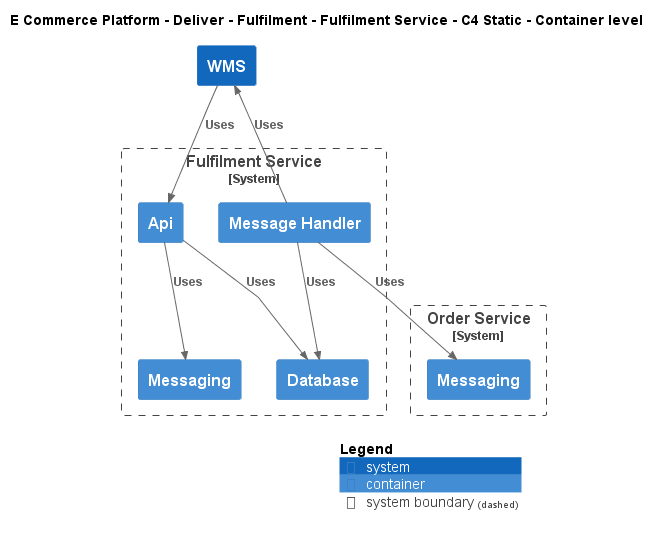

The diagram above was rendered by PlantUML. Its source (embedded in the PNG):
@startuml
!include ..\..\..\..\..\.c4s\C4_Container.puml

AddElementTag("c4interflow:lifecycle:new", $bgColor=green, $fontColor=#ffffff, $borderColor=green, $shadowing="False")
AddElementTag("c4interflow:lifecycle:changed", $bgColor=orange, $fontColor=#ffffff, $borderColor=orange, $shadowing="False")
AddElementTag("c4interflow:lifecycle:removed", $bgColor=red, $fontColor=#ffffff, $borderColor=red, $shadowing="False")

AddRelTag("c4interflow:lifecycle:new", $textColor=green, $lineColor=green)
AddRelTag("c4interflow:lifecycle:changed", $textColor=orange, $lineColor=orange)
AddRelTag("c4interflow:lifecycle:removed", $textColor=red, $lineColor=red)

SHOW_PERSON_PORTRAIT()
LAYOUT_TOP_DOWN()

skinparam linetype polyline

title E Commerce Platform - Deliver - Fulfilment - Fulfilment Service - C4 Static - Container level


System_Boundary(ECommercePlatform.Deliver.Fulfilment.SoftwareSystems.FulfilmentService, "Fulfilment Service") {
    Container(ECommercePlatform.Deliver.Fulfilment.SoftwareSystems.FulfilmentService.Containers.Api, "Api", "", "")
    Container(ECommercePlatform.Deliver.Fulfilment.SoftwareSystems.FulfilmentService.Containers.Database, "Database", "", "")
    Container(ECommercePlatform.Deliver.Fulfilment.SoftwareSystems.FulfilmentService.Containers.Messaging, "Messaging", "", "")
    Container(ECommercePlatform.Deliver.Fulfilment.SoftwareSystems.FulfilmentService.Containers.MessageHandler, "Message Handler", "", "")
}

System_Boundary(ECommercePlatform.GenerateDemand.OrderManagement.SoftwareSystems.OrderService, "Order Service") {
    Container(ECommercePlatform.GenerateDemand.OrderManagement.SoftwareSystems.OrderService.Containers.Messaging, "Messaging", "", "")
}
System(ECommercePlatform.Deliver.Fulfilment.SoftwareSystems.WMS, "WMS", "")

Rel(ECommercePlatform.Deliver.Fulfilment.SoftwareSystems.FulfilmentService.Containers.Api, ECommercePlatform.Deliver.Fulfilment.SoftwareSystems.FulfilmentService.Containers.Database, "Uses")
Rel(ECommercePlatform.Deliver.Fulfilment.SoftwareSystems.FulfilmentService.Containers.Api, ECommercePlatform.Deliver.Fulfilment.SoftwareSystems.FulfilmentService.Containers.Messaging, "Uses")
Rel(ECommercePlatform.Deliver.Fulfilment.SoftwareSystems.FulfilmentService.Containers.MessageHandler, ECommercePlatform.GenerateDemand.OrderManagement.SoftwareSystems.OrderService.Containers.Messaging, "Uses")
Rel(ECommercePlatform.Deliver.Fulfilment.SoftwareSystems.FulfilmentService.Containers.MessageHandler, ECommercePlatform.Deliver.Fulfilment.SoftwareSystems.FulfilmentService.Containers.Database, "Uses")
Rel(ECommercePlatform.Deliver.Fulfilment.SoftwareSystems.FulfilmentService.Containers.MessageHandler, ECommercePlatform.Deliver.Fulfilment.SoftwareSystems.WMS, "Uses")
Rel(ECommercePlatform.Deliver.Fulfilment.SoftwareSystems.WMS, ECommercePlatform.Deliver.Fulfilment.SoftwareSystems.FulfilmentService.Containers.Api, "Uses")


SHOW_LEGEND()
@enduml